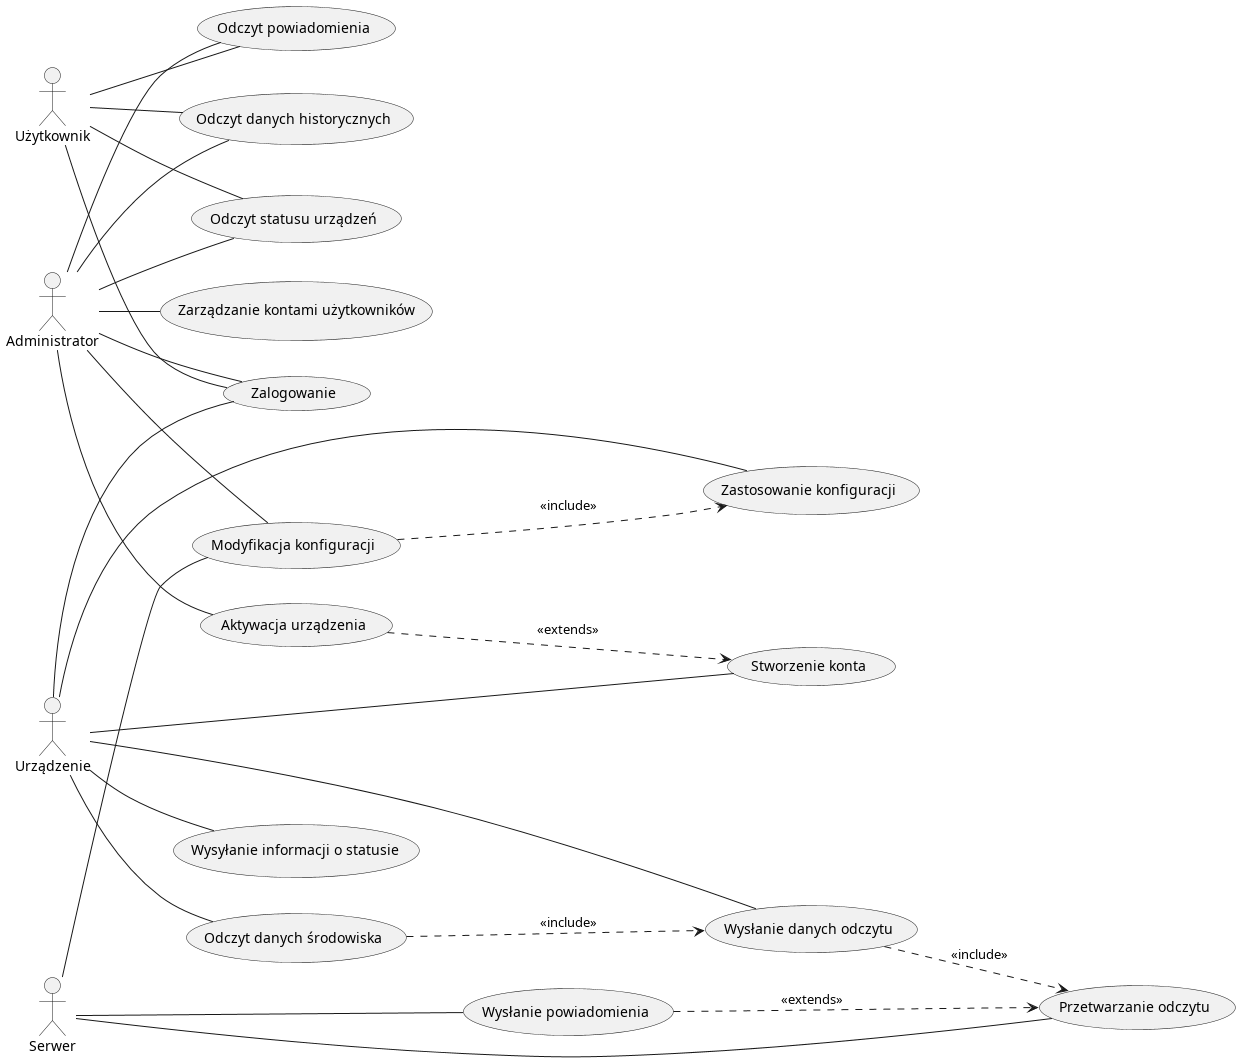

The diagram above was rendered by PlantUML. Its source (embedded in the PNG):
@startuml use_case_diagram
left to right direction

actor Administrator
actor Urządzenie
actor Użytkownik
actor Serwer

Użytkownik -- (Zalogowanie)
Użytkownik -- (Odczyt danych historycznych)
Użytkownik -- (Odczyt statusu urządzeń)
Użytkownik -- (Odczyt powiadomienia)

Urządzenie -- (Stworzenie konta)
Urządzenie -- (Zalogowanie)
Urządzenie -- (Odczyt danych środowiska)
Urządzenie -- (Wysłanie danych odczytu)
(Odczyt danych środowiska) ..> (Wysłanie danych odczytu) : <<include>>
Urządzenie -- (Zastosowanie konfiguracji)
Urządzenie -- (Wysyłanie informacji o statusie)

Administrator -- (Zalogowanie)
Administrator -- (Aktywacja urządzenia)
(Aktywacja urządzenia) ..> (Stworzenie konta) : <<extends>>
Administrator -- (Odczyt danych historycznych)
Administrator -- (Modyfikacja konfiguracji)
Administrator -- (Zarządzanie kontami użytkowników)
(Modyfikacja konfiguracji) ..> (Zastosowanie konfiguracji) : <<include>>
Administrator -- (Odczyt statusu urządzeń)
Administrator -- (Odczyt powiadomienia)

Serwer -- (Przetwarzanie odczytu)
Serwer -- (Wysłanie powiadomienia)
Serwer -- (Modyfikacja konfiguracji)
(Wysłanie powiadomienia) ..> (Przetwarzanie odczytu) : <<extends>>
(Wysłanie danych odczytu) ..> (Przetwarzanie odczytu) : <<include>>

@enduml